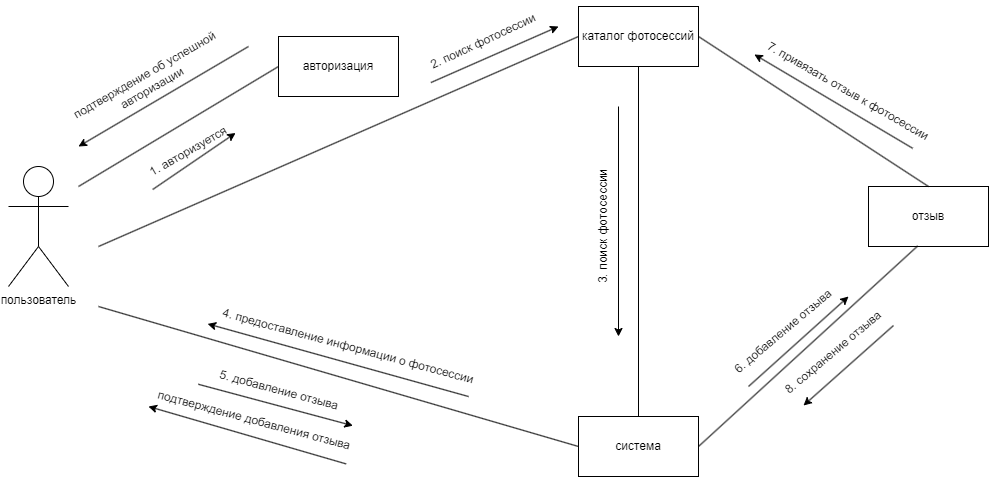

The diagram above was exported from draw.io. Its source (the exported page's mxGraphModel, read from the mxfile embedded in the PNG):
<mxGraphModel dx="1488" dy="662" grid="1" gridSize="10" guides="1" tooltips="1" connect="1" arrows="1" fold="1" page="1" pageScale="1" pageWidth="3300" pageHeight="2339" math="0" shadow="0">
  <root>
    <mxCell id="0" />
    <mxCell id="1" parent="0" />
    <mxCell id="4FYvzI2k5Fp0c9HO3NTm-1" value="пользователь" style="shape=umlActor;verticalLabelPosition=bottom;verticalAlign=top;html=1;outlineConnect=0;" parent="1" vertex="1">
      <mxGeometry x="260" y="220" width="60" height="120" as="geometry" />
    </mxCell>
    <mxCell id="4FYvzI2k5Fp0c9HO3NTm-5" value="авторизация" style="rounded=0;whiteSpace=wrap;html=1;" parent="1" vertex="1">
      <mxGeometry x="530" y="90" width="120" height="60" as="geometry" />
    </mxCell>
    <mxCell id="4FYvzI2k5Fp0c9HO3NTm-6" value="" style="endArrow=none;html=1;rounded=0;entryX=0;entryY=0.5;entryDx=0;entryDy=0;" parent="1" target="4FYvzI2k5Fp0c9HO3NTm-5" edge="1">
      <mxGeometry width="50" height="50" relative="1" as="geometry">
        <mxPoint x="330" y="240" as="sourcePoint" />
        <mxPoint x="550" y="290" as="targetPoint" />
      </mxGeometry>
    </mxCell>
    <mxCell id="4FYvzI2k5Fp0c9HO3NTm-8" value="" style="endArrow=classic;html=1;rounded=0;" parent="1" edge="1">
      <mxGeometry width="50" height="50" relative="1" as="geometry">
        <mxPoint x="500" y="100" as="sourcePoint" />
        <mxPoint x="330" y="200" as="targetPoint" />
      </mxGeometry>
    </mxCell>
    <mxCell id="4FYvzI2k5Fp0c9HO3NTm-9" value="подтверждение об успешной авторизации" style="text;html=1;strokeColor=none;fillColor=none;align=center;verticalAlign=middle;whiteSpace=wrap;rounded=0;rotation=-30;" parent="1" vertex="1">
      <mxGeometry x="300" y="120" width="200" height="30" as="geometry" />
    </mxCell>
    <mxCell id="4FYvzI2k5Fp0c9HO3NTm-10" value="" style="endArrow=classic;html=1;rounded=0;entryX=1;entryY=0.75;entryDx=0;entryDy=0;exitX=0;exitY=1;exitDx=0;exitDy=0;" parent="1" source="4FYvzI2k5Fp0c9HO3NTm-12" target="4FYvzI2k5Fp0c9HO3NTm-12" edge="1">
      <mxGeometry width="50" height="50" relative="1" as="geometry">
        <mxPoint x="370" y="260" as="sourcePoint" />
        <mxPoint x="520" y="170" as="targetPoint" />
      </mxGeometry>
    </mxCell>
    <mxCell id="4FYvzI2k5Fp0c9HO3NTm-12" value="1. авторизуется" style="text;html=1;strokeColor=none;fillColor=none;align=center;verticalAlign=middle;whiteSpace=wrap;rounded=0;rotation=-30;" parent="1" vertex="1">
      <mxGeometry x="390" y="190" width="100" height="30" as="geometry" />
    </mxCell>
    <mxCell id="4FYvzI2k5Fp0c9HO3NTm-13" value="" style="endArrow=none;html=1;rounded=0;entryX=0;entryY=0.5;entryDx=0;entryDy=0;endFill=0;" parent="1" target="4FYvzI2k5Fp0c9HO3NTm-14" edge="1">
      <mxGeometry width="50" height="50" relative="1" as="geometry">
        <mxPoint x="350" y="300" as="sourcePoint" />
        <mxPoint x="810" y="110" as="targetPoint" />
      </mxGeometry>
    </mxCell>
    <mxCell id="4FYvzI2k5Fp0c9HO3NTm-14" value="каталог фотосессий" style="rounded=0;whiteSpace=wrap;html=1;" parent="1" vertex="1">
      <mxGeometry x="830" y="60" width="120" height="60" as="geometry" />
    </mxCell>
    <mxCell id="4FYvzI2k5Fp0c9HO3NTm-15" value="" style="endArrow=classic;html=1;rounded=0;exitX=0;exitY=1;exitDx=0;exitDy=0;" parent="1" source="4FYvzI2k5Fp0c9HO3NTm-17" edge="1">
      <mxGeometry width="50" height="50" relative="1" as="geometry">
        <mxPoint x="700" y="130" as="sourcePoint" />
        <mxPoint x="810" y="80" as="targetPoint" />
      </mxGeometry>
    </mxCell>
    <mxCell id="4FYvzI2k5Fp0c9HO3NTm-17" value="2. поиск фотосессии" style="text;html=1;strokeColor=none;fillColor=none;align=center;verticalAlign=middle;whiteSpace=wrap;rounded=0;rotation=-25;" parent="1" vertex="1">
      <mxGeometry x="670" y="80" width="130" height="30" as="geometry" />
    </mxCell>
    <mxCell id="4FYvzI2k5Fp0c9HO3NTm-18" value="отзыв" style="rounded=0;whiteSpace=wrap;html=1;" parent="1" vertex="1">
      <mxGeometry x="1120" y="240" width="120" height="60" as="geometry" />
    </mxCell>
    <mxCell id="4FYvzI2k5Fp0c9HO3NTm-19" value="" style="endArrow=none;html=1;rounded=0;exitX=0.5;exitY=0;exitDx=0;exitDy=0;entryX=1;entryY=0.5;entryDx=0;entryDy=0;" parent="1" source="4FYvzI2k5Fp0c9HO3NTm-18" target="4FYvzI2k5Fp0c9HO3NTm-14" edge="1">
      <mxGeometry width="50" height="50" relative="1" as="geometry">
        <mxPoint x="790" y="260" as="sourcePoint" />
        <mxPoint x="840" y="210" as="targetPoint" />
      </mxGeometry>
    </mxCell>
    <mxCell id="4FYvzI2k5Fp0c9HO3NTm-20" value="" style="endArrow=classic;html=1;rounded=0;exitX=0.92;exitY=1.07;exitDx=0;exitDy=0;exitPerimeter=0;entryX=0;entryY=1;entryDx=0;entryDy=0;" parent="1" source="4FYvzI2k5Fp0c9HO3NTm-21" target="4FYvzI2k5Fp0c9HO3NTm-21" edge="1">
      <mxGeometry width="50" height="50" relative="1" as="geometry">
        <mxPoint x="1130" y="190" as="sourcePoint" />
        <mxPoint x="1030" y="120" as="targetPoint" />
      </mxGeometry>
    </mxCell>
    <mxCell id="4FYvzI2k5Fp0c9HO3NTm-21" value="7. привязать отзыв к фотосессии" style="text;html=1;strokeColor=none;fillColor=none;align=center;verticalAlign=middle;whiteSpace=wrap;rounded=0;rotation=30;" parent="1" vertex="1">
      <mxGeometry x="1000" y="130" width="200" height="30" as="geometry" />
    </mxCell>
    <mxCell id="4FYvzI2k5Fp0c9HO3NTm-22" value="система" style="rounded=0;whiteSpace=wrap;html=1;" parent="1" vertex="1">
      <mxGeometry x="830" y="470" width="120" height="60" as="geometry" />
    </mxCell>
    <mxCell id="4FYvzI2k5Fp0c9HO3NTm-24" value="" style="endArrow=none;html=1;rounded=0;entryX=0.5;entryY=1;entryDx=0;entryDy=0;exitX=0.5;exitY=0;exitDx=0;exitDy=0;" parent="1" source="4FYvzI2k5Fp0c9HO3NTm-22" target="4FYvzI2k5Fp0c9HO3NTm-14" edge="1">
      <mxGeometry width="50" height="50" relative="1" as="geometry">
        <mxPoint x="790" y="360" as="sourcePoint" />
        <mxPoint x="840" y="310" as="targetPoint" />
      </mxGeometry>
    </mxCell>
    <mxCell id="4FYvzI2k5Fp0c9HO3NTm-25" value="" style="endArrow=none;html=1;rounded=0;entryX=0.41;entryY=0.991;entryDx=0;entryDy=0;exitX=1;exitY=0.5;exitDx=0;exitDy=0;entryPerimeter=0;" parent="1" source="4FYvzI2k5Fp0c9HO3NTm-22" target="4FYvzI2k5Fp0c9HO3NTm-18" edge="1">
      <mxGeometry width="50" height="50" relative="1" as="geometry">
        <mxPoint x="790" y="360" as="sourcePoint" />
        <mxPoint x="840" y="310" as="targetPoint" />
      </mxGeometry>
    </mxCell>
    <mxCell id="4FYvzI2k5Fp0c9HO3NTm-26" value="" style="endArrow=none;html=1;rounded=0;entryX=0;entryY=0.5;entryDx=0;entryDy=0;" parent="1" target="4FYvzI2k5Fp0c9HO3NTm-22" edge="1">
      <mxGeometry width="50" height="50" relative="1" as="geometry">
        <mxPoint x="350" y="360" as="sourcePoint" />
        <mxPoint x="840" y="310" as="targetPoint" />
      </mxGeometry>
    </mxCell>
    <mxCell id="4FYvzI2k5Fp0c9HO3NTm-27" value="" style="endArrow=classic;html=1;rounded=0;" parent="1" edge="1">
      <mxGeometry width="50" height="50" relative="1" as="geometry">
        <mxPoint x="870" y="160" as="sourcePoint" />
        <mxPoint x="870" y="390" as="targetPoint" />
      </mxGeometry>
    </mxCell>
    <mxCell id="4FYvzI2k5Fp0c9HO3NTm-28" value="3. поиск фотосессии" style="text;html=1;strokeColor=none;fillColor=none;align=center;verticalAlign=middle;whiteSpace=wrap;rounded=0;rotation=-90;" parent="1" vertex="1">
      <mxGeometry x="770" y="265" width="170" height="30" as="geometry" />
    </mxCell>
    <mxCell id="4FYvzI2k5Fp0c9HO3NTm-29" value="" style="endArrow=classic;html=1;rounded=0;entryX=0.027;entryY=0.987;entryDx=0;entryDy=0;entryPerimeter=0;exitX=0.93;exitY=1.075;exitDx=0;exitDy=0;exitPerimeter=0;" parent="1" source="4FYvzI2k5Fp0c9HO3NTm-30" target="4FYvzI2k5Fp0c9HO3NTm-30" edge="1">
      <mxGeometry width="50" height="50" relative="1" as="geometry">
        <mxPoint x="780" y="470" as="sourcePoint" />
        <mxPoint x="390" y="355" as="targetPoint" />
      </mxGeometry>
    </mxCell>
    <mxCell id="4FYvzI2k5Fp0c9HO3NTm-30" value="4. предоставление информации о фотосессии" style="text;html=1;strokeColor=none;fillColor=none;align=center;verticalAlign=middle;whiteSpace=wrap;rounded=0;rotation=15;" parent="1" vertex="1">
      <mxGeometry x="450" y="385" width="300" height="30" as="geometry" />
    </mxCell>
    <mxCell id="4FYvzI2k5Fp0c9HO3NTm-31" value="" style="endArrow=classic;html=1;rounded=0;entryX=1;entryY=1;entryDx=0;entryDy=0;exitX=0;exitY=1;exitDx=0;exitDy=0;" parent="1" source="4FYvzI2k5Fp0c9HO3NTm-32" target="4FYvzI2k5Fp0c9HO3NTm-32" edge="1">
      <mxGeometry width="50" height="50" relative="1" as="geometry">
        <mxPoint x="370" y="401" as="sourcePoint" />
        <mxPoint x="700" y="501" as="targetPoint" />
      </mxGeometry>
    </mxCell>
    <mxCell id="4FYvzI2k5Fp0c9HO3NTm-32" value="5. добавление отзыва" style="text;html=1;strokeColor=none;fillColor=none;align=center;verticalAlign=middle;whiteSpace=wrap;rounded=0;rotation=15;" parent="1" vertex="1">
      <mxGeometry x="451" y="429" width="160" height="30" as="geometry" />
    </mxCell>
    <mxCell id="4FYvzI2k5Fp0c9HO3NTm-34" value="" style="endArrow=classic;html=1;rounded=0;exitX=0.975;exitY=1.107;exitDx=0;exitDy=0;exitPerimeter=0;" parent="1" source="4FYvzI2k5Fp0c9HO3NTm-36" edge="1">
      <mxGeometry width="50" height="50" relative="1" as="geometry">
        <mxPoint x="610" y="520" as="sourcePoint" />
        <mxPoint x="400" y="460" as="targetPoint" />
      </mxGeometry>
    </mxCell>
    <mxCell id="4FYvzI2k5Fp0c9HO3NTm-36" value="подтверждение добавления отзыва" style="text;html=1;strokeColor=none;fillColor=none;align=center;verticalAlign=middle;whiteSpace=wrap;rounded=0;rotation=15;" parent="1" vertex="1">
      <mxGeometry x="401" y="459" width="210" height="30" as="geometry" />
    </mxCell>
    <mxCell id="4FYvzI2k5Fp0c9HO3NTm-37" value="" style="endArrow=classic;html=1;rounded=0;" parent="1" edge="1">
      <mxGeometry width="50" height="50" relative="1" as="geometry">
        <mxPoint x="1000" y="440" as="sourcePoint" />
        <mxPoint x="1100" y="350" as="targetPoint" />
      </mxGeometry>
    </mxCell>
    <mxCell id="4FYvzI2k5Fp0c9HO3NTm-38" value="6. добавление отзыва" style="text;html=1;strokeColor=none;fillColor=none;align=center;verticalAlign=middle;whiteSpace=wrap;rounded=0;rotation=-40;" parent="1" vertex="1">
      <mxGeometry x="950" y="370" width="170" height="30" as="geometry" />
    </mxCell>
    <mxCell id="4FYvzI2k5Fp0c9HO3NTm-42" value="8. сохранение отзыва" style="text;html=1;strokeColor=none;fillColor=none;align=center;verticalAlign=middle;whiteSpace=wrap;rounded=0;rotation=-40;" parent="1" vertex="1">
      <mxGeometry x="1000" y="391" width="170" height="30" as="geometry" />
    </mxCell>
    <mxCell id="3SZht_Q0EGB2CMie7ywW-1" value="" style="endArrow=classic;html=1;rounded=0;" parent="1" edge="1">
      <mxGeometry width="50" height="50" relative="1" as="geometry">
        <mxPoint x="1145" y="379" as="sourcePoint" />
        <mxPoint x="1055" y="459" as="targetPoint" />
      </mxGeometry>
    </mxCell>
  </root>
</mxGraphModel>